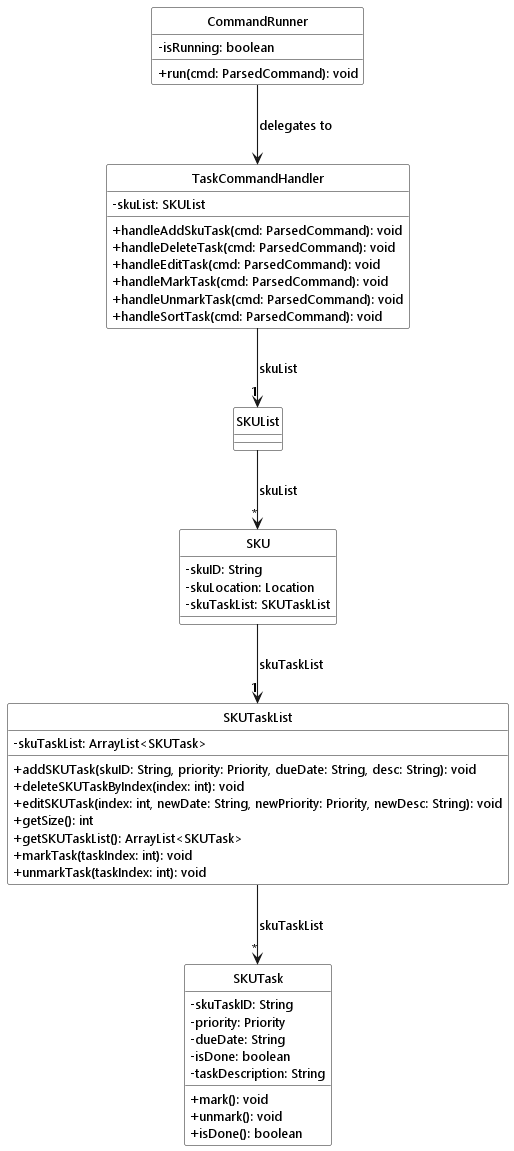

The diagram above was rendered by PlantUML. Its source (embedded in the PNG):
@startuml
!include ../style.puml
skinparam arrowThickness 1.1
skinparam classAttributeIconSize 0
hide circle

class CommandRunner LOGIC_COLOR {
  - isRunning: boolean
  + run(cmd: ParsedCommand): void
}

class TaskCommandHandler LOGIC_COLOR_T1 {
  - skuList: SKUList
  + handleAddSkuTask(cmd: ParsedCommand): void
  + handleDeleteTask(cmd: ParsedCommand): void
  + handleEditTask(cmd: ParsedCommand): void
  + handleMarkTask(cmd: ParsedCommand): void
  + handleUnmarkTask(cmd: ParsedCommand): void
  + handleSortTask(cmd: ParsedCommand): void
}

class SKUList MODEL_COLOR {
}

class SKU MODEL_COLOR_T1 {
  - skuID: String
  - skuLocation: Location
  - skuTaskList: SKUTaskList
}

class SKUTaskList MODEL_COLOR_T2 {
  - skuTaskList: ArrayList<SKUTask>
  + addSKUTask(skuID: String, priority: Priority, dueDate: String, desc: String): void
  + deleteSKUTaskByIndex(index: int): void
  + editSKUTask(index: int, newDate: String, newPriority: Priority, newDesc: String): void
  + getSize(): int
  + getSKUTaskList(): ArrayList<SKUTask>
  + markTask(taskIndex: int): void
  + unmarkTask(taskIndex: int): void
}

class SKUTask MODEL_COLOR_T3 {
  - skuTaskID: String
  - priority: Priority
  - dueDate: String
  - isDone: boolean
  - taskDescription: String
  + mark(): void
  + unmark(): void
  + isDone(): boolean
}

CommandRunner -down-> TaskCommandHandler : delegates to
TaskCommandHandler -down-> "1" SKUList : skuList
SKUList -down-> "*" SKU : skuList
SKU -down-> "1" SKUTaskList : skuTaskList
SKUTaskList -down-> "*" SKUTask : skuTaskList
@enduml